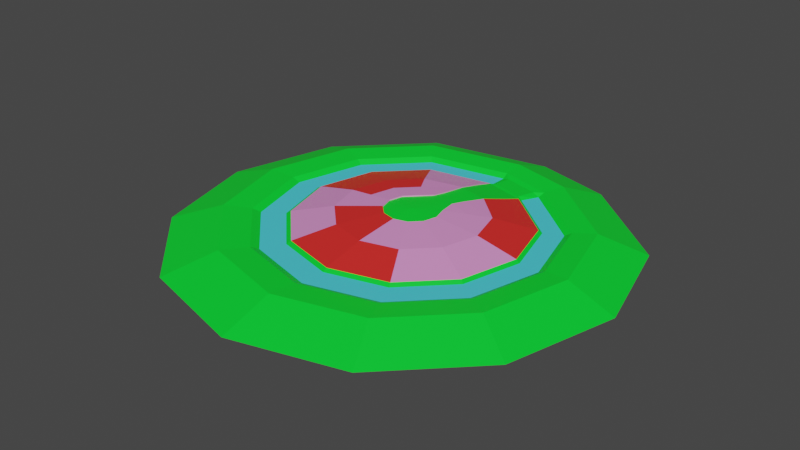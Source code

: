 # Source: flowerHill.blend  (saved by Blender 3.3.6; exported with 4.5.12 LTS)
import bpy
from mathutils import Matrix  # noqa: F401  (used for matrix-valued properties, if any)

bpy.ops.wm.read_factory_settings(use_empty=True)
scene = bpy.context.scene
scene.name = 'Scene'

# ---- collections
col_collection = bpy.data.collections.new('Collection'); scene.collection.children.link(col_collection)

# ---- materials (node trees are filled in below, after node groups)
mat_grass = bpy.data.materials.new('Grass')
mat_grass.alpha_threshold = 0.0
mat_grass.use_transparent_shadow = False
mat_grass.roughness = 0.5
mat_grass.line_color = (0.0, 0.0, 0.0, 1.0)
mat_flowers1 = bpy.data.materials.new('Flowers1')
mat_flowers1.use_transparent_shadow = False
mat_flowers2 = bpy.data.materials.new('Flowers2')
mat_flowers2.use_transparent_shadow = False
mat_water = bpy.data.materials.new('Water')
mat_water.use_transparent_shadow = False

# ---- material node trees
mat_grass.use_nodes = True; mat_grass.node_tree.nodes.clear()
_N = mat_grass.node_tree.nodes; _L = mat_grass.node_tree.links
n0 = _N.new('ShaderNodeOutputMaterial'); n0.name = 'Material Output'; n0.location = (300, 300)
n1 = _N.new('ShaderNodeBsdfPrincipled'); n1.name = 'Principled BSDF'; n1.location = (10, 300)
n1.distribution = 'GGX'
n1.subsurface_method = 'RANDOM_WALK_SKIN'
n1.inputs[0].default_value = (0.0, 0.8, 0.03093, 1.0)
n1.inputs[3].default_value = 1.45
n1.inputs[27].default_value = (0.0, 0.0, 0.0, 1.0)
n1.inputs[28].default_value = 1.0
_L.new(n1.outputs[0], n0.inputs[0])
n0.is_active_output = True
mat_flowers1.use_nodes = True; mat_flowers1.node_tree.nodes.clear()
_N = mat_flowers1.node_tree.nodes; _L = mat_flowers1.node_tree.links
n0 = _N.new('ShaderNodeBsdfPrincipled'); n0.name = 'Principled BSDF'; n0.location = (10, 300)
n0.distribution = 'GGX'
n0.subsurface_method = 'RANDOM_WALK_SKIN'
n0.inputs[0].default_value = (0.8, 0.2879, 0.658, 1.0)
n0.inputs[3].default_value = 1.45
n0.inputs[27].default_value = (0.0, 0.0, 0.0, 1.0)
n0.inputs[28].default_value = 1.0
n1 = _N.new('ShaderNodeOutputMaterial'); n1.name = 'Material Output'; n1.location = (300, 300)
_L.new(n0.outputs[0], n1.inputs[0])
n1.is_active_output = True
mat_flowers2.use_nodes = True; mat_flowers2.node_tree.nodes.clear()
_N = mat_flowers2.node_tree.nodes; _L = mat_flowers2.node_tree.links
n0 = _N.new('ShaderNodeBsdfPrincipled'); n0.name = 'Principled BSDF'; n0.location = (10, 300)
n0.distribution = 'GGX'
n0.subsurface_method = 'RANDOM_WALK_SKIN'
n0.inputs[0].default_value = (0.8, 0.02414, 0.02125, 1.0)
n0.inputs[3].default_value = 1.45
n0.inputs[27].default_value = (0.0, 0.0, 0.0, 1.0)
n0.inputs[28].default_value = 1.0
n1 = _N.new('ShaderNodeOutputMaterial'); n1.name = 'Material Output'; n1.location = (300, 300)
_L.new(n0.outputs[0], n1.inputs[0])
n1.is_active_output = True
mat_water.use_nodes = True; mat_water.node_tree.nodes.clear()
_N = mat_water.node_tree.nodes; _L = mat_water.node_tree.links
n0 = _N.new('ShaderNodeBsdfPrincipled'); n0.name = 'Principled BSDF'; n0.location = (10, 300)
n0.distribution = 'GGX'
n0.subsurface_method = 'RANDOM_WALK_SKIN'
n0.inputs[0].default_value = (0.07214, 0.6683, 0.8, 1.0)
n0.inputs[3].default_value = 1.45
n0.inputs[27].default_value = (0.0, 0.0, 0.0, 1.0)
n0.inputs[28].default_value = 1.0
n1 = _N.new('ShaderNodeOutputMaterial'); n1.name = 'Material Output'; n1.location = (300, 300)
_L.new(n0.outputs[0], n1.inputs[0])
n1.is_active_output = True

# ---- world
world_world = bpy.data.worlds.new('World'); scene.world = world_world
world_world.use_nodes = True; world_world.node_tree.nodes.clear()
_N = world_world.node_tree.nodes; _L = world_world.node_tree.links
n0 = _N.new('ShaderNodeOutputWorld'); n0.name = 'World Output'; n0.location = (300, 300)
n1 = _N.new('ShaderNodeBackground'); n1.name = 'Background'; n1.location = (10, 300)
n1.inputs[0].default_value = (0.05088, 0.05088, 0.05088, 1.0)
_L.new(n1.outputs[0], n0.inputs[0])
n0.is_active_output = True
world_world.color = (0.05088, 0.05088, 0.05088)
world_world.use_sun_shadow = False
world_world.sun_shadow_jitter_overblur = 0.0

# ---- meshes
me_circle = bpy.data.meshes.new('Circle')
me_circle.from_pydata([(0.0, -15.0, 0.0), (7.5, -12.99, 0.0), (12.99, -7.5, 0.0), (15.0, 0.0, 0.0), (0.0, -3.609, 1.637), (1.805, -3.126, 1.637), (3.126, -1.805, 1.637), (3.609, 0.0, 1.637), (0.0, -9.536, 1.156), (4.768, -8.258, 1.156), (8.258, -4.768, 1.156), (6.134, -10.62, 0.578), (10.62, -6.134, 0.578), (12.27, 0.0, 0.578), (0.0, -6.573, 1.397), (3.286, -5.692, 1.397), (5.692, -3.286, 1.397), (6.573, 0.0, 1.397), (12.99, 7.5, 0.0), (6.383, 13.03, 0.01101), (0.9884, 14.48, 0.01101), (3.126, 1.805, 1.637), (2.768, 4.076, 1.548), (9.536, 4.168e-07, 1.156), (8.258, 4.768, 1.156), (4.38, 8.362, 1.131), (0.3882, 9.432, 1.131), (10.62, 6.134, 0.578), (5.621, 11.02, 0.4945), (5.692, 3.286, 1.397), (3.286, 5.692, 1.397), (-2.873e-07, 6.573, 1.397), (-7.5, 12.99, 0.0), (-12.99, 7.5, 0.0), (-0.4148, 4.706, 1.548), (-1.805, 3.126, 1.637), (-3.126, 1.805, 1.637), (-0.4148, 4.706, 1.423), (-4.768, 8.258, 1.156), (-8.258, 4.768, 1.156), (-9.536, -8.337e-07, 1.156), (0.6415, 12.35, 0.4273), (0.6415, 12.35, 0.4945), (-6.134, 10.62, 0.578), (-10.62, 6.134, 0.578), (-2.873e-07, 6.573, 1.271), (-3.286, 5.692, 1.397), (-5.692, 3.286, 1.397), (2.768, 4.076, 1.423), (-15.0, -1.967e-06, 0.0), (-12.99, -7.5, 0.0), (-7.5, -12.99, 0.0), (3.286, 5.692, 1.271), (-3.609, -4.733e-07, 1.637), (-3.126, -1.805, 1.637), (-1.805, -3.126, 1.637), (5.621, 11.02, 0.4273), (6.383, 13.03, -0.0276), (-8.258, -4.768, 1.156), (-4.768, -8.258, 1.156), (0.9884, 14.48, -0.0276), (4.38, 8.362, 1.056), (-12.27, -1.609e-06, 0.578), (-10.62, -6.134, 0.578), (-6.134, -10.62, 0.578), (1.609e-06, -12.27, 0.578), (-6.573, -8.619e-07, 1.397), (-5.692, -3.286, 1.397), (-3.286, -5.692, 1.397), (0.3882, 9.432, 1.056), (1.83, -3.139, 1.5), (0.0256, -3.623, 1.5), (3.151, -1.818, 1.5), (3.635, -0.01327, 1.5), (0.0256, -0.01327, 1.662), (3.151, 1.791, 1.5), (-1.779, 3.112, 1.5), (-3.1, 1.791, 1.5), (-3.1, -1.818, 1.5), (-3.584, -0.01327, 1.5), (-1.779, -3.139, 1.5), (-0.01816, -15.59, -0.3249), (7.745, -13.51, -0.3249), (13.43, -7.831, -0.3249), (15.51, -0.06777, -0.3249), (13.43, 7.695, -0.3249), (6.589, 13.42, -0.3135), (1.005, 14.92, -0.3135), (-7.781, 13.38, -0.3249), (-13.46, 7.695, -0.3249), (-15.54, -0.06777, -0.3249), (-13.46, -7.831, -0.3249), (-7.781, -13.51, -0.3249), (5.957, 13.59, 0.008011), (1.637, 14.75, 0.008011), (-0.1158, -18.79, -0.3244), (9.064, -16.33, -0.3244), (15.78, -9.612, -0.3244), (18.24, -0.4323, -0.3244), (15.78, 8.747, -0.3244), (7.697, 15.52, -0.311), (1.094, 17.29, -0.311), (-9.295, 15.47, -0.3244), (-16.02, 8.747, -0.3244), (-18.47, -0.4323, -0.3244), (-16.02, -9.612, -0.3244), (-9.295, -16.33, -0.3244), (6.717, 15.78, 0.003247), (2.073, 17.03, 0.003247), (-0.1486, -19.86, 0.1783), (9.506, -17.28, 0.1783), (16.57, -10.21, 0.1783), (19.16, -0.5546, 0.1783), (16.57, 9.1, 0.1783), (8.068, 16.22, 0.1925), (1.124, 18.08, 0.1925), (-9.803, 16.17, 0.1783), (-16.87, 9.1, 0.1783), (-19.46, -0.5546, 0.1783), (-16.87, -10.21, 0.1783), (-9.803, -17.28, 0.1783), (-0.3722, -30.32, -1.653), (14.09, -26.44, -1.653), (24.68, -15.85, -1.653), (28.56, -1.389, -1.653), (24.68, 13.08, -1.653), (11.94, 23.75, -1.632), (1.534, 26.53, -1.632), (-14.84, 23.67, -1.653), (-25.43, 13.08, -1.653), (-29.3, -1.389, -1.653), (-25.43, -15.85, -1.653), (-14.84, -26.44, -1.653), (1.227, 20.82, 0.5087), (-19.82, -12.27, 0.4921), (-22.84, -0.976, 0.4921), (11.03, -20.53, 0.4921), (-0.2615, -23.56, 0.4921), (-11.55, -20.53, 0.4921), (19.3, -12.27, 0.4921), (9.348, 18.64, 0.5087), (22.32, -0.976, 0.4921), (19.3, 10.32, 0.4921), (-11.55, 18.58, 0.4921), (-19.82, 10.32, 0.4921)], [], [(11, 65, 0, 1), (12, 11, 1, 2), (13, 12, 2, 3), (15, 14, 8, 9), (16, 15, 9, 10), (17, 16, 10, 23), (34, 35, 76, 37), (23, 10, 12, 13), (10, 9, 11, 12), (9, 8, 65, 11), (7, 6, 16, 17), (6, 5, 15, 16), (5, 4, 14, 15), (27, 13, 3, 18), (28, 27, 18, 19), (22, 30, 52, 48), (29, 17, 23, 24), (30, 29, 24, 25), (25, 28, 56, 61), (54, 55, 80, 78), (55, 4, 71, 80), (42, 26, 69, 41), (25, 24, 27, 28), (24, 23, 13, 27), (26, 31, 45, 69), (22, 21, 29, 30), (21, 7, 17, 29), (43, 42, 20, 32), (44, 43, 32, 33), (62, 44, 33, 49), (46, 31, 26, 38), (47, 46, 38, 39), (66, 47, 39, 40), (7, 21, 75, 73), (53, 54, 78, 79), (6, 7, 73, 72), (40, 39, 44, 62), (39, 38, 43, 44), (38, 26, 42, 43), (53, 36, 47, 66), (36, 35, 46, 47), (35, 34, 31, 46), (63, 62, 49, 50), (64, 63, 50, 51), (65, 64, 51, 0), (67, 66, 40, 58), (68, 67, 58, 59), (14, 68, 59, 8), (21, 22, 48, 75), (5, 6, 72, 70), (36, 53, 79, 77), (8, 59, 64, 65), (59, 58, 63, 64), (58, 40, 62, 63), (4, 55, 68, 14), (55, 54, 67, 68), (54, 53, 66, 67), (41, 56, 57, 60), (45, 52, 61, 69), (37, 74, 48), (69, 61, 56, 41), (37, 48, 52, 45), (20, 42, 41, 60), (28, 19, 57, 56), (30, 25, 61, 52), (31, 34, 37, 45), (4, 5, 70, 71), (72, 74, 70), (70, 74, 71), (73, 74, 72), (48, 74, 75), (75, 74, 73), (77, 74, 76), (76, 74, 37), (79, 74, 77), (80, 74, 78), (78, 74, 79), (71, 74, 80), (35, 36, 77, 76), (32, 20, 87, 88), (57, 19, 86, 93), (49, 33, 89, 90), (33, 32, 88, 89), (1, 0, 81, 82), (50, 49, 90, 91), (2, 1, 82, 83), (20, 60, 94, 87), (51, 50, 91, 92), (3, 2, 83, 84), (18, 3, 84, 85), (19, 18, 85, 86), (0, 51, 92, 81), (60, 57, 93, 94), (86, 85, 99, 100), (88, 87, 101, 102), (89, 88, 102, 103), (90, 89, 103, 104), (93, 86, 100, 107), (81, 92, 106, 95), (87, 94, 108, 101), (91, 90, 104, 105), (82, 81, 95, 96), (92, 91, 105, 106), (83, 82, 96, 97), (94, 93, 107, 108), (84, 83, 97, 98), (85, 84, 98, 99), (104, 103, 117, 118), (107, 100, 114), (95, 106, 120, 109), (101, 108, 115), (105, 104, 118, 119), (96, 95, 109, 110), (106, 105, 119, 120), (97, 96, 110, 111), (108, 107, 114, 115), (98, 97, 111, 112), (99, 98, 112, 113), (100, 99, 113, 114), (102, 101, 115, 116), (103, 102, 116, 117), (134, 135, 130, 131), (136, 137, 121, 122), (138, 134, 131, 132), (139, 136, 122, 123), (133, 140, 126, 127), (141, 139, 123, 124), (142, 141, 124, 125), (140, 142, 125, 126), (143, 133, 127, 128), (144, 143, 128, 129), (135, 144, 129, 130), (137, 138, 132, 121), (109, 120, 138, 137), (118, 117, 144, 135), (117, 116, 143, 144), (116, 115, 133, 143), (114, 113, 142, 140), (113, 112, 141, 142), (112, 111, 139, 141), (115, 114, 140, 133), (111, 110, 136, 139), (120, 119, 134, 138), (110, 109, 137, 136), (119, 118, 135, 134)])
me_circle.polygons.foreach_set('material_index', [2, 1, 1, 1, 1, 1, 1, 1, 1, 2, 1, 1, 1, 2, 2, 1, 1, 1, 2, 2, 2, 1, 2, 2, 1, 1, 1, 1, 2, 2, 1, 2, 2, 1, 1, 1, 2, 2, 1, 1, 1, 1, 1, 1, 2, 1, 2, 2, 1, 1, 1, 2, 1, 1, 2, 2, 1, 0, 0, 0, 0, 0, 1, 2, 1, 1, 1, 0, 0, 0, 0, 0, 0, 0, 0, 0, 0, 0, 1, 0, 0, 0, 0, 0, 0, 0, 0, 0, 0, 0, 0, 0, 0, 3, 3, 3, 3, 0, 3, 0, 3, 3, 3, 3, 0, 3, 3, 0, 0, 0, 0, 0, 0, 0, 0, 0, 0, 0, 0, 0, 0, 0, 0, 0, 0, 0, 0, 0, 0, 0, 0, 0, 0, 0, 0, 0, 0, 0, 0, 0, 0, 0, 0, 0, 0])
_uv = me_circle.uv_layers.new(name='UVMap')
_uv.uv.foreach_set('vector', [0.0, 0.0, 0.0, 0.0, 0.0, 0.0, 0.0, 0.0, 0.0, 0.0, 0.0, 0.0, 0.0, 0.0, 0.0, 0.0, 0.0, 0.0, 0.0, 0.0, 0.0, 0.0, 0.0, 0.0, 0.0, 0.0, 0.0, 0.0, 0.0, 0.0, 0.0, 0.0, 0.0, 0.0, 0.0, 0.0, 0.0, 0.0, 0.0, 0.0, 0.0, 0.0, 0.0, 0.0, 0.0, 0.0, 0.0, 0.0, 0.0, 0.0, 0.0, 0.0, 0.0, 0.0, 0.0, 0.0, 0.0, 0.0, 0.0, 0.0, 0.0, 0.0, 0.0, 0.0, 0.0, 0.0, 0.0, 0.0, 0.0, 0.0, 0.0, 0.0, 0.0, 0.0, 0.0, 0.0, 0.0, 0.0, 0.0, 0.0, 0.0, 0.0, 0.0, 0.0, 0.0, 0.0, 0.0, 0.0, 0.0, 0.0, 0.0, 0.0, 0.0, 0.0, 0.0, 0.0, 0.0, 0.0, 0.0, 0.0, 0.0, 0.0, 0.0, 0.0, 0.0, 0.0, 0.0, 0.0, 0.0, 0.0, 0.0, 0.0, 0.0, 0.0, 0.0, 0.0, 0.0, 0.0, 0.0, 0.0, 0.0, 0.0, 0.0, 0.0, 0.0, 0.0, 0.0, 0.0, 0.0, 0.0, 0.0, 0.0, 0.0, 0.0, 0.0, 0.0, 0.0, 0.0, 0.0, 0.0, 0.0, 0.0, 0.0, 0.0, 0.0, 0.0, 0.0, 0.0, 0.0, 0.0, 0.0, 0.0, 0.0, 0.0, 0.0, 0.0, 0.0, 0.0, 0.0, 0.0, 0.0, 0.0, 0.0, 0.0, 0.0, 0.0, 0.0, 0.0, 0.0, 0.0, 0.0, 0.0, 0.0, 0.0, 0.0, 0.0, 0.0, 0.0, 0.0, 0.0, 0.0, 0.0, 0.0, 0.0, 0.0, 0.0, 0.0, 0.0, 0.0, 0.0, 0.0, 0.0, 0.0, 0.0, 0.0, 0.0, 0.0, 0.0, 0.0, 0.0, 0.0, 0.0, 0.0, 0.0, 0.0, 0.0, 0.0, 0.0, 0.0, 0.0, 0.0, 0.0, 0.0, 0.0, 0.0, 0.0, 0.0, 0.0, 0.0, 0.0, 0.0, 0.0, 0.0, 0.0, 0.0, 0.0, 0.0, 0.0, 0.0, 0.0, 0.0, 0.0, 0.0, 0.0, 0.0, 0.0, 0.0, 0.0, 0.0, 0.0, 0.0, 0.0, 0.0, 0.0, 0.0, 0.0, 0.0, 0.0, 0.0, 0.0, 0.0, 0.0, 0.0, 0.0, 0.0, 0.0, 0.0, 0.0, 0.0, 0.0, 0.0, 0.0, 0.0, 0.0, 0.0, 0.0, 0.0, 0.0, 0.0, 0.0, 0.0, 0.0, 0.0, 0.0, 0.0, 0.0, 0.0, 0.0, 0.0, 0.0, 0.0, 0.0, 0.0, 0.0, 0.0, 0.0, 0.0, 0.0, 0.0, 0.0, 0.0, 0.0, 0.0, 0.0, 0.0, 0.0, 0.0, 0.0, 0.0, 0.0, 0.0, 0.0, 0.0, 0.0, 0.0, 0.0, 0.0, 0.0, 0.0, 0.0, 0.0, 0.0, 0.0, 0.0, 0.0, 0.0, 0.0, 0.0, 0.0, 0.0, 0.0, 0.0, 0.0, 0.0, 0.0, 0.0, 0.0, 0.0, 0.0, 0.0, 0.0, 0.0, 0.0, 0.0, 0.0, 0.0, 0.0, 0.0, 0.0, 0.0, 0.0, 0.0, 0.0, 0.0, 0.0, 0.0, 0.0, 0.0, 0.0, 0.0, 0.0, 0.0, 0.0, 0.0, 0.0, 0.0, 0.0, 0.0, 0.0, 0.0, 0.0, 0.0, 0.0, 0.0, 0.0, 0.0, 0.0, 0.0, 0.0, 0.0, 0.0, 0.0, 0.0, 0.0, 0.0, 0.0, 0.0, 0.0, 0.0, 0.0, 0.0, 0.0, 0.0, 0.0, 0.0, 0.0, 0.0, 0.0, 0.0, 0.0, 0.0, 0.0, 0.0, 0.0, 0.0, 0.0, 0.0, 0.0, 0.0, 0.0, 0.0, 0.0, 0.0, 0.0, 0.0, 0.0, 0.0, 0.0, 0.0, 0.0, 0.0, 0.0, 0.0, 0.0, 0.0, 0.0, 0.0, 0.0, 0.0, 0.0, 0.0, 0.0, 0.0, 0.0, 0.0, 0.0, 0.0, 0.0, 0.0, 0.0, 0.0, 0.0, 0.0, 0.0, 0.0, 0.0, 0.0, 0.0, 0.0, 0.0, 0.0, 0.0, 0.0, 0.0, 0.0, 0.0, 0.0, 0.0, 0.0, 0.0, 0.0, 0.0, 0.0, 0.0, 0.0, 0.0, 0.0, 0.0, 0.0, 0.0, 0.0, 0.0, 0.0, 0.0, 0.0, 0.0, 0.0, 0.0, 0.0, 0.0, 0.0, 0.0, 0.0, 0.0, 0.0, 0.0, 0.0, 0.0, 0.0, 0.0, 0.0, 0.0, 0.0, 0.0, 0.0, 0.0, 0.0, 0.0, 0.0, 0.0, 0.0, 0.0, 0.0, 0.0, 0.0, 0.0, 0.0, 0.0, 0.0, 0.0, 0.0, 0.0, 0.0, 0.0, 0.0, 0.0, 0.0, 0.0, 0.0, 0.0, 0.0, 0.0, 0.0, 0.0, 0.0, 0.0, 0.0, 0.0, 0.0, 0.0, 0.0, 0.0, 0.0, 0.0, 0.0, 0.0, 0.0, 0.0, 0.0, 0.0, 0.0, 0.0, 0.0, 0.0, 0.0, 0.0, 0.0, 0.0, 0.0, 0.0, 0.0, 0.0, 0.0, 0.0, 0.0, 0.0, 0.0, 0.0, 0.0, 0.0, 0.0, 0.0, 0.0, 0.0, 0.0, 0.0, 0.0, 0.0, 0.0, 0.0, 0.0, 0.0, 0.0, 0.0, 0.0, 0.0, 0.0, 0.0, 0.0, 0.0, 0.0, 0.0, 0.0, 0.0, 0.0, 0.0, 0.0, 0.0, 0.0, 0.0, 0.0, 0.0, 0.0, 0.0, 0.0, 0.0, 0.0, 0.0, 0.0, 0.0, 0.0, 0.0, 0.0, 0.0, 0.0, 0.0, 0.0, 0.0, 0.0, 0.0, 0.0, 0.0, 0.0, 0.0, 0.0, 0.0, 0.0, 0.0, 0.0, 0.0, 0.0, 0.0, 0.0, 0.0, 0.0, 0.0, 0.0, 0.0, 0.0, 0.0, 0.0, 0.0, 0.0, 0.0, 0.0, 0.0, 0.0, 0.0, 0.0, 0.0, 0.0, 0.0, 0.0, 0.0, 0.0, 0.0, 0.0, 0.0, 0.0, 0.0, 0.0, 0.0, 0.0, 0.0, 0.0, 0.0, 0.0, 0.0, 0.0, 0.0, 0.0, 0.0, 0.0, 0.0, 0.0, 0.0, 0.0, 0.0, 0.0, 0.0, 0.0, 0.0, 0.0, 0.0, 0.0, 0.0, 0.0, 0.0, 0.0, 0.0, 0.0, 0.0, 0.0, 0.0, 0.0, 0.0, 0.0, 0.0, 0.0, 0.0, 0.0, 0.0, 0.0, 0.0, 0.0, 0.0, 0.0, 0.0, 0.0, 0.0, 0.0, 0.0, 0.0, 0.0, 0.0, 0.0, 0.0, 0.0, 0.0, 0.0, 0.0, 0.0, 0.0, 0.0, 0.0, 0.0, 0.0, 0.0, 0.0, 0.0, 0.0, 0.0, 0.0, 0.0, 0.0, 0.0, 0.0, 0.0, 0.0, 0.0, 0.0, 0.0, 0.0, 0.0, 0.0, 0.0, 0.0, 0.0, 0.0, 0.0, 0.0, 0.0, 0.0, 0.0, 0.0, 0.0, 0.0, 0.0, 0.0, 0.0, 0.0, 0.0, 0.0, 0.0, 0.0, 0.0, 0.0, 0.0, 0.0, 0.0, 0.0, 0.0, 0.0, 0.0, 0.0, 0.0, 0.0, 0.0, 0.0, 0.0, 0.0, 0.0, 0.0, 0.0, 0.0, 0.0, 0.0, 0.0, 0.0, 0.0, 0.0, 0.0, 0.0, 0.0, 0.0, 0.0, 0.0, 0.0, 0.0, 0.0, 0.0, 0.0, 0.0, 0.0, 0.0, 0.0, 0.0, 0.0, 0.0, 0.0, 0.0, 0.0, 0.0, 0.0, 0.0, 0.0, 0.0, 0.0, 0.0, 0.0, 0.0, 0.0, 0.0, 0.0, 0.0, 0.0, 0.0, 0.0, 0.0, 0.0, 0.0, 0.0, 0.0, 0.0, 0.0, 0.0, 0.0, 0.0, 0.0, 0.0, 0.0, 0.0, 0.0, 0.0, 0.0, 0.0, 0.0, 0.0, 0.0, 0.0, 0.0, 0.0, 0.0, 0.0, 0.0, 0.0, 0.0, 0.0, 0.0, 0.0, 0.0, 0.0, 0.0, 0.0, 0.0, 0.0, 0.0, 0.0, 0.0, 0.0, 0.0, 0.0, 0.0, 0.0, 0.0, 0.0, 0.0, 0.0, 0.0, 0.0, 0.0, 0.0, 0.0, 0.0, 0.0, 0.0, 0.0, 0.0, 0.0, 0.0, 0.0, 0.0, 0.0, 0.0, 0.0, 0.0, 0.0, 0.0, 0.0, 0.0, 0.0, 0.0, 0.0, 0.0, 0.0, 0.0, 0.0, 0.0, 0.0, 0.0, 0.0, 0.0, 0.0, 0.0, 0.0, 0.0, 0.0, 0.0, 0.0, 0.0, 0.0, 0.0, 0.0, 0.0, 0.0, 0.0, 0.0, 0.0, 0.0, 0.0, 0.0, 0.0, 0.0, 0.0, 0.0, 0.0, 0.0, 0.0, 0.0, 0.0, 0.0, 0.0, 0.0, 0.0, 0.0, 0.0, 0.0, 0.0, 0.0, 0.0, 0.0, 0.0, 0.0, 0.0, 0.0, 0.0, 0.0, 0.0, 0.0, 0.0, 0.0, 0.0, 0.0, 0.0, 0.0, 0.0, 0.0, 0.0, 0.0, 0.0, 0.0, 0.0, 0.0, 0.0, 0.0, 0.0, 0.0, 0.0, 0.0, 0.0, 0.0, 0.0, 0.0, 0.0, 0.0, 0.0, 0.0, 0.0, 0.0, 0.0, 0.0, 0.0, 0.0, 0.0, 0.0, 0.0, 0.0, 0.0, 0.0, 0.0, 0.0, 0.0, 0.0, 0.0, 0.0, 0.0, 0.0, 0.0, 0.0, 0.0, 0.0, 0.0, 0.0, 0.0, 0.0, 0.0, 0.0, 0.0, 0.0, 0.0, 0.0, 0.0, 0.0, 0.0, 0.0, 0.0, 0.0, 0.0, 0.0, 0.0, 0.0, 0.0, 0.0, 0.0, 0.0, 0.0, 0.0, 0.0, 0.0, 0.0, 0.0, 0.0, 0.0, 0.0, 0.0, 0.0, 0.0, 0.0, 0.0, 0.0, 0.0, 0.0, 0.0, 0.0, 0.0, 0.0, 0.0, 0.0, 0.0, 0.0, 0.0, 0.0, 0.0, 0.0, 0.0, 0.0, 0.0, 0.0, 0.0, 0.0, 0.0, 0.0, 0.0, 0.0, 0.0, 0.0, 0.0, 0.0, 0.0, 0.0, 0.0, 0.0, 0.0, 0.0, 0.0, 0.0, 0.0, 0.0, 0.0, 0.0, 0.0, 0.0, 0.0, 0.0, 0.0, 0.0, 0.0, 0.0, 0.0, 0.0, 0.0, 0.0, 0.0, 0.0, 0.0, 0.0, 0.0, 0.0, 0.0, 0.0, 0.0, 0.0, 0.0, 0.0, 0.0, 0.0, 0.0, 0.0, 0.0, 0.0, 0.0, 0.0, 0.0, 0.0, 0.0, 0.0, 0.0, 0.0, 0.0, 0.0, 0.0, 0.0, 0.0, 0.0, 0.0, 0.0, 0.0, 0.0, 0.0, 0.0, 0.0, 0.0, 0.0, 0.0, 0.0, 0.0, 0.0, 0.0, 0.0, 0.0, 0.0, 0.0])
me_circle.materials.append(mat_grass)
me_circle.materials.append(mat_flowers1)
me_circle.materials.append(mat_flowers2)
me_circle.materials.append(mat_water)
me_circle.update()

# ---- objects
ob_circle = bpy.data.objects.new('Circle', me_circle)
ob_90deg = bpy.data.objects.new('90deg', None)

# ---- transforms, parenting, visibility, modifiers, constraints
ob_circle.location = (0.0, 0.0, 0.0)
ob_90deg.location = (0.0, 0.0, 0.0)
ob_90deg.rotation_euler = (0.0, -0.0, 1.571)

# ---- collection membership
col_collection.objects.link(ob_circle)
col_collection.objects.link(ob_90deg)

# ---- scene / render settings (as saved in the file)
scene.frame_start = 1; scene.frame_end = 250; scene.frame_set(1)
scene.render.engine = 'BLENDER_EEVEE_NEXT'
scene.cycles.sampling_pattern = 'TABULATED_SOBOL'
scene.cycles.use_light_tree = False
scene.view_settings.view_transform = 'Filmic'
bpy.context.view_layer.update()

# ---- added for rendering (the .blend has no active camera and no usable light): camera, sun
cam_auto = bpy.data.cameras.new('AutoCamera')
cam_auto.lens = 50.0
cam_auto.sensor_width = 36.0
cam_auto.clip_end = 1318.28
ob_auto_camera = bpy.data.objects.new('AutoCamera', cam_auto)
scene.collection.objects.link(ob_auto_camera)
ob_auto_camera.location = (74.7437, -92.0317, 60.0972)
ob_auto_camera.rotation_euler = (1.09748, -7.21219e-08, 0.694738)
scene.camera = ob_auto_camera
light_auto_sun = bpy.data.lights.new('AutoSun', 'SUN')
light_auto_sun.energy = 3.0
light_auto_sun.angle = 0.0523599
ob_auto_sun = bpy.data.objects.new('AutoSun', light_auto_sun)
scene.collection.objects.link(ob_auto_sun)
ob_auto_sun.rotation_euler = (0.872665, 0.174533, 0.523599)
bpy.context.view_layer.update()
